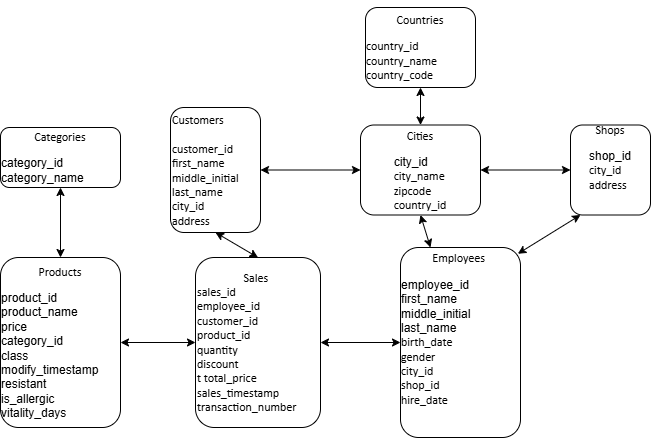

The diagram above was exported from draw.io. Its source (the exported page's mxGraphModel, read from the mxfile embedded in the PNG):
<mxGraphModel dx="858" dy="1522" grid="1" gridSize="10" guides="1" tooltips="1" connect="1" arrows="1" fold="1" page="1" pageScale="1" pageWidth="850" pageHeight="1100" math="0" shadow="0">
  <root>
    <mxCell id="0" />
    <mxCell id="1" parent="0" />
    <mxCell id="E72Ub8_CGLm75IX8o1Ug-1" parent="1" style="rounded=1;whiteSpace=wrap;html=1;align=left;" value="&lt;p class=&quot;MsoNormal&quot;&gt;&lt;/p&gt;&lt;div style=&quot;text-align: center;&quot;&gt;&lt;span style=&quot;background-color: transparent; color: light-dark(rgb(0, 0, 0), rgb(255, 255, 255)); font-family: Calibri;&quot;&gt;Sales &lt;/span&gt;&lt;span style=&quot;background-color: transparent; color: light-dark(rgb(0, 0, 0), rgb(255, 255, 255)); font-family: Calibri;&quot;&gt;&amp;nbsp;&lt;/span&gt;&lt;/div&gt;&lt;span style=&quot;background-color: transparent; color: light-dark(rgb(0, 0, 0), rgb(255, 255, 255)); font-family: Calibri;&quot;&gt;sales_id&lt;/span&gt;&lt;span style=&quot;background-color: transparent; color: light-dark(rgb(0, 0, 0), rgb(255, 255, 255)); font-family: Calibri;&quot;&gt; &lt;br&gt;&lt;/span&gt;&lt;span style=&quot;background-color: transparent; color: light-dark(rgb(0, 0, 0), rgb(255, 255, 255)); font-family: Calibri;&quot;&gt;employee_id&lt;/span&gt;&lt;span style=&quot;background-color: transparent; color: light-dark(rgb(0, 0, 0), rgb(255, 255, 255)); font-family: Calibri;&quot;&gt; &lt;/span&gt;&lt;span style=&quot;background-color: transparent; color: light-dark(rgb(0, 0, 0), rgb(255, 255, 255)); font-family: Calibri;&quot;&gt;customer_id&lt;br&gt;&lt;/span&gt;&lt;span style=&quot;background-color: transparent; color: light-dark(rgb(0, 0, 0), rgb(255, 255, 255)); font-family: Calibri;&quot;&gt; &lt;/span&gt;&lt;span style=&quot;background-color: transparent; color: light-dark(rgb(0, 0, 0), rgb(255, 255, 255)); font-family: Calibri;&quot;&gt;product_id&lt;/span&gt;&lt;span style=&quot;background-color: transparent; color: light-dark(rgb(0, 0, 0), rgb(255, 255, 255)); font-family: Calibri;&quot;&gt; &lt;br&gt;&lt;/span&gt;&lt;span style=&quot;background-color: transparent; color: light-dark(rgb(0, 0, 0), rgb(255, 255, 255)); font-family: Calibri;&quot;&gt;quantity&lt;/span&gt;&lt;span style=&quot;background-color: transparent; color: light-dark(rgb(0, 0, 0), rgb(255, 255, 255)); font-family: Calibri;&quot;&gt; &lt;br&gt;&lt;/span&gt;&lt;span style=&quot;background-color: transparent; color: light-dark(rgb(0, 0, 0), rgb(255, 255, 255)); font-family: Calibri;&quot;&gt;discount&lt;br&gt;t&lt;/span&gt;&lt;span style=&quot;background-color: transparent; color: light-dark(rgb(0, 0, 0), rgb(255, 255, 255)); font-family: Calibri;&quot;&gt; &lt;/span&gt;&lt;span style=&quot;background-color: transparent; color: light-dark(rgb(0, 0, 0), rgb(255, 255, 255)); font-family: Calibri;&quot;&gt;total_price&lt;/span&gt;&lt;span style=&quot;background-color: transparent; color: light-dark(rgb(0, 0, 0), rgb(255, 255, 255)); font-family: Calibri;&quot;&gt; &lt;/span&gt;&lt;span style=&quot;background-color: transparent; color: light-dark(rgb(0, 0, 0), rgb(255, 255, 255)); font-family: Calibri;&quot;&gt;sales_timestamp&lt;/span&gt;&lt;span style=&quot;background-color: transparent; color: light-dark(rgb(0, 0, 0), rgb(255, 255, 255)); font-family: Calibri;&quot;&gt; &lt;/span&gt;&lt;span style=&quot;background-color: transparent; color: light-dark(rgb(0, 0, 0), rgb(255, 255, 255)); font-family: Calibri;&quot;&gt;transaction_number&lt;/span&gt;&lt;p&gt;&lt;/p&gt;" vertex="1">
      <mxGeometry height="170" width="125" x="385" y="180" as="geometry" />
    </mxCell>
    <mxCell id="E72Ub8_CGLm75IX8o1Ug-2" parent="1" style="rounded=1;whiteSpace=wrap;html=1;align=left;" value="&lt;p class=&quot;MsoNormal&quot;&gt;&lt;/p&gt;&lt;div style=&quot;&quot;&gt;&lt;span style=&quot;font-family: Calibri; background-color: transparent; color: light-dark(rgb(0, 0, 0), rgb(255, 255, 255));&quot;&gt;Customers&lt;br&gt;&lt;br&gt;&lt;/span&gt;&lt;span style=&quot;background-color: transparent; color: light-dark(rgb(0, 0, 0), rgb(255, 255, 255)); font-family: Calibri;&quot;&gt;customer_id&lt;/span&gt;&lt;/div&gt;&lt;span style=&quot;background-color: transparent; color: light-dark(rgb(0, 0, 0), rgb(255, 255, 255)); font-family: Calibri;&quot;&gt; &lt;/span&gt;&lt;span style=&quot;background-color: transparent; color: light-dark(rgb(0, 0, 0), rgb(255, 255, 255)); font-family: Calibri;&quot;&gt;first_name&lt;/span&gt;&lt;span style=&quot;background-color: transparent; color: light-dark(rgb(0, 0, 0), rgb(255, 255, 255)); font-family: Calibri;&quot;&gt; &lt;/span&gt;&lt;span style=&quot;background-color: transparent; color: light-dark(rgb(0, 0, 0), rgb(255, 255, 255)); font-family: Calibri;&quot;&gt;middle_initial&lt;/span&gt;&lt;span style=&quot;background-color: transparent; color: light-dark(rgb(0, 0, 0), rgb(255, 255, 255)); font-family: Calibri;&quot;&gt; &lt;/span&gt;&lt;span style=&quot;background-color: transparent; color: light-dark(rgb(0, 0, 0), rgb(255, 255, 255)); font-family: Calibri;&quot;&gt;last_name&lt;/span&gt;&lt;span style=&quot;background-color: transparent; color: light-dark(rgb(0, 0, 0), rgb(255, 255, 255)); font-family: Calibri;&quot;&gt; &lt;br&gt;&lt;/span&gt;&lt;span style=&quot;background-color: transparent; color: light-dark(rgb(0, 0, 0), rgb(255, 255, 255)); font-family: Calibri;&quot;&gt;city_id&lt;/span&gt;&lt;span style=&quot;background-color: transparent; color: light-dark(rgb(0, 0, 0), rgb(255, 255, 255)); font-family: Calibri;&quot;&gt; &lt;br&gt;&lt;/span&gt;&lt;span style=&quot;background-color: transparent; color: light-dark(rgb(0, 0, 0), rgb(255, 255, 255)); font-family: Calibri;&quot;&gt;address&lt;/span&gt;&lt;p&gt;&lt;/p&gt;" vertex="1">
      <mxGeometry height="125" width="90" x="360" y="30" as="geometry" />
    </mxCell>
    <mxCell id="E72Ub8_CGLm75IX8o1Ug-3" parent="1" style="rounded=1;whiteSpace=wrap;html=1;" value="&lt;p class=&quot;MsoNormal&quot;&gt;&lt;span style=&quot;mso-spacerun:'yes';font-family:Calibri;mso-fareast-font-family:SimSun;&lt;br/&gt;mso-bidi-font-family:'Times New Roman';&quot;&gt;Countries&lt;/span&gt;&lt;/p&gt;&lt;p class=&quot;MsoNormal&quot; style=&quot;text-align: left;&quot;&gt;&lt;span style=&quot;mso-spacerun:'yes';font-family:Calibri;mso-fareast-font-family:SimSun;&lt;br/&gt;mso-bidi-font-family:'Times New Roman';&quot;&gt;country_id&lt;/span&gt;&lt;span style=&quot;mso-spacerun:'yes';font-family:Calibri;mso-fareast-font-family:SimSun;&lt;br/&gt;mso-bidi-font-family:'Times New Roman';&quot;&gt; &lt;/span&gt;&lt;span style=&quot;mso-spacerun:'yes';font-family:Calibri;mso-fareast-font-family:SimSun;&lt;br/&gt;mso-bidi-font-family:'Times New Roman';&quot;&gt;country_name&lt;/span&gt;&lt;span style=&quot;mso-spacerun:'yes';font-family:Calibri;mso-fareast-font-family:SimSun;&lt;br/&gt;mso-bidi-font-family:'Times New Roman';&quot;&gt; &lt;/span&gt;&lt;span style=&quot;mso-spacerun:'yes';font-family:Calibri;mso-fareast-font-family:SimSun;&lt;br/&gt;mso-bidi-font-family:'Times New Roman';&quot;&gt;country_code&lt;/span&gt;&lt;span style=&quot;mso-spacerun:'yes';font-family:Calibri;mso-fareast-font-family:SimSun;&lt;br/&gt;mso-bidi-font-family:'Times New Roman';&quot;&gt;&lt;/span&gt;&lt;/p&gt;" vertex="1">
      <mxGeometry height="80" width="110" x="555" y="-70" as="geometry" />
    </mxCell>
    <mxCell id="E72Ub8_CGLm75IX8o1Ug-4" parent="1" style="rounded=1;whiteSpace=wrap;html=1;" value="&lt;p class=&quot;MsoNormal&quot;&gt;&lt;span style=&quot;mso-spacerun:'yes';font-family:Calibri;mso-fareast-font-family:SimSun;&amp;lt;br/&amp;gt;mso-bidi-font-family:'Times New Roman';&quot;&gt;Employees&amp;nbsp;&lt;br&gt;&lt;/span&gt;&lt;/p&gt;&lt;div style=&quot;text-align: left;&quot;&gt;&lt;span style=&quot;background-color: transparent; color: light-dark(rgb(0, 0, 0), rgb(255, 255, 255)); font-family: Helvetica;&quot;&gt;employee_id&lt;/span&gt;&lt;span style=&quot;background-color: transparent; color: light-dark(rgb(0, 0, 0), rgb(255, 255, 255)); font-family: Helvetica;&quot;&gt; &lt;/span&gt;&lt;span style=&quot;background-color: transparent; color: light-dark(rgb(0, 0, 0), rgb(255, 255, 255)); font-family: Helvetica;&quot;&gt;first_name&lt;/span&gt;&lt;span style=&quot;background-color: transparent; color: light-dark(rgb(0, 0, 0), rgb(255, 255, 255)); font-family: Helvetica;&quot;&gt; &lt;/span&gt;&lt;span style=&quot;background-color: transparent; color: light-dark(rgb(0, 0, 0), rgb(255, 255, 255)); font-family: Helvetica;&quot;&gt;middle_initial&lt;/span&gt;&lt;span style=&quot;background-color: transparent; color: light-dark(rgb(0, 0, 0), rgb(255, 255, 255)); font-family: Helvetica;&quot;&gt; &lt;/span&gt;&lt;span style=&quot;background-color: transparent; color: light-dark(rgb(0, 0, 0), rgb(255, 255, 255)); font-family: Helvetica;&quot;&gt;last_name&lt;/span&gt;&lt;/div&gt;&lt;span style=&quot;background-color: transparent; color: light-dark(rgb(0, 0, 0), rgb(255, 255, 255)); font-family: Calibri;&quot;&gt;&lt;div style=&quot;text-align: left;&quot;&gt;&lt;span style=&quot;background-color: transparent; color: light-dark(rgb(0, 0, 0), rgb(255, 255, 255));&quot;&gt;birth_date&lt;/span&gt;&lt;/div&gt;&lt;/span&gt;&lt;span style=&quot;background-color: transparent; color: light-dark(rgb(0, 0, 0), rgb(255, 255, 255)); font-family: Calibri;&quot;&gt;&lt;div style=&quot;text-align: left;&quot;&gt;&lt;span style=&quot;background-color: transparent; color: light-dark(rgb(0, 0, 0), rgb(255, 255, 255));&quot;&gt;gender&lt;/span&gt;&lt;/div&gt;&lt;/span&gt;&lt;span style=&quot;background-color: transparent; color: light-dark(rgb(0, 0, 0), rgb(255, 255, 255)); font-family: Calibri;&quot;&gt;&lt;div style=&quot;text-align: left;&quot;&gt;&lt;span style=&quot;background-color: transparent; color: light-dark(rgb(0, 0, 0), rgb(255, 255, 255));&quot;&gt;city_id&lt;/span&gt;&lt;/div&gt;&lt;/span&gt;&lt;span style=&quot;background-color: transparent; color: light-dark(rgb(0, 0, 0), rgb(255, 255, 255)); font-family: Calibri;&quot;&gt;&lt;div style=&quot;text-align: left;&quot;&gt;&lt;span style=&quot;background-color: transparent; color: light-dark(rgb(0, 0, 0), rgb(255, 255, 255));&quot;&gt;shop_id&lt;/span&gt;&lt;/div&gt;&lt;/span&gt;&lt;span style=&quot;background-color: transparent; color: light-dark(rgb(0, 0, 0), rgb(255, 255, 255)); font-family: Calibri;&quot;&gt;&lt;div style=&quot;text-align: left;&quot;&gt;&lt;span style=&quot;background-color: transparent; color: light-dark(rgb(0, 0, 0), rgb(255, 255, 255));&quot;&gt;hire_date&lt;/span&gt;&lt;/div&gt;&lt;/span&gt;&lt;p&gt;&lt;/p&gt;&lt;p&gt;&lt;/p&gt;&lt;p class=&quot;MsoNormal&quot;&gt;&lt;span style=&quot;mso-spacerun:'yes';font-family:Calibri;mso-fareast-font-family:SimSun;&amp;lt;br/&amp;gt;mso-bidi-font-family:'Times New Roman';&quot;&gt;&amp;nbsp;&lt;/span&gt;&lt;/p&gt;" vertex="1">
      <mxGeometry height="190" width="120" x="590" y="170" as="geometry" />
    </mxCell>
    <mxCell id="E72Ub8_CGLm75IX8o1Ug-5" parent="1" style="rounded=1;whiteSpace=wrap;html=1;" value="&lt;p class=&quot;MsoNormal&quot;&gt;&lt;span style=&quot;mso-spacerun:'yes';font-family:Calibri;mso-fareast-font-family:SimSun;&amp;lt;br/&amp;gt;mso-bidi-font-family:'Times New Roman';&quot;&gt;Products&lt;/span&gt;&lt;span style=&quot;mso-spacerun:'yes';font-family:Calibri;mso-fareast-font-family:SimSun;&amp;lt;br/&amp;gt;mso-bidi-font-family:'Times New Roman';&quot;&gt;&lt;br&gt;&lt;/span&gt;&lt;/p&gt;&lt;div style=&quot;text-align: left;&quot;&gt;&lt;span style=&quot;background-color: transparent; color: light-dark(rgb(0, 0, 0), rgb(255, 255, 255));&quot;&gt;product_id&lt;/span&gt;&lt;span style=&quot;background-color: transparent; color: light-dark(rgb(0, 0, 0), rgb(255, 255, 255));&quot;&gt; &lt;/span&gt;&lt;span style=&quot;background-color: transparent; color: light-dark(rgb(0, 0, 0), rgb(255, 255, 255));&quot;&gt;product_name&lt;/span&gt;&lt;span style=&quot;background-color: transparent; color: light-dark(rgb(0, 0, 0), rgb(255, 255, 255));&quot;&gt; &lt;br&gt;&lt;/span&gt;&lt;span style=&quot;background-color: transparent; color: light-dark(rgb(0, 0, 0), rgb(255, 255, 255));&quot;&gt;price&lt;br&gt;&lt;/span&gt;&lt;span style=&quot;background-color: transparent; color: light-dark(rgb(0, 0, 0), rgb(255, 255, 255));&quot;&gt; &lt;/span&gt;&lt;span style=&quot;background-color: transparent; color: light-dark(rgb(0, 0, 0), rgb(255, 255, 255));&quot;&gt;category_id&lt;br&gt;&lt;/span&gt;&lt;span style=&quot;background-color: transparent; color: light-dark(rgb(0, 0, 0), rgb(255, 255, 255));&quot;&gt; &lt;/span&gt;&lt;span style=&quot;background-color: transparent; color: light-dark(rgb(0, 0, 0), rgb(255, 255, 255));&quot;&gt;class&lt;/span&gt;&lt;span style=&quot;background-color: transparent; color: light-dark(rgb(0, 0, 0), rgb(255, 255, 255));&quot;&gt; &lt;/span&gt;&lt;span style=&quot;background-color: transparent; color: light-dark(rgb(0, 0, 0), rgb(255, 255, 255));&quot;&gt;modify_timestamp&lt;/span&gt;&lt;span style=&quot;background-color: transparent; color: light-dark(rgb(0, 0, 0), rgb(255, 255, 255));&quot;&gt; &lt;/span&gt;&lt;span style=&quot;background-color: transparent; color: light-dark(rgb(0, 0, 0), rgb(255, 255, 255));&quot;&gt;resistant&lt;/span&gt;&lt;span style=&quot;background-color: transparent; color: light-dark(rgb(0, 0, 0), rgb(255, 255, 255));&quot;&gt; &lt;br&gt;&lt;/span&gt;&lt;span style=&quot;background-color: transparent; color: light-dark(rgb(0, 0, 0), rgb(255, 255, 255));&quot;&gt;is_allergic&lt;br&gt;&lt;/span&gt;&lt;span style=&quot;background-color: transparent; color: light-dark(rgb(0, 0, 0), rgb(255, 255, 255));&quot;&gt;vitality_days&lt;/span&gt;&lt;/div&gt;&lt;p&gt;&lt;/p&gt;" vertex="1">
      <mxGeometry height="170" width="120" x="190" y="180" as="geometry" />
    </mxCell>
    <mxCell id="E72Ub8_CGLm75IX8o1Ug-6" parent="1" style="rounded=1;whiteSpace=wrap;html=1;" value="&lt;p class=&quot;MsoNormal&quot;&gt;&lt;span style=&quot;mso-spacerun:'yes';font-family:Calibri;mso-fareast-font-family:SimSun;&amp;lt;br/&amp;gt;mso-bidi-font-family:'Times New Roman';&quot;&gt;Cities&lt;br&gt;&lt;/span&gt;&lt;/p&gt;&lt;div style=&quot;text-align: left;&quot;&gt;&lt;span style=&quot;background-color: transparent; color: light-dark(rgb(0, 0, 0), rgb(255, 255, 255));&quot;&gt;city_id&lt;/span&gt;&lt;/div&gt;&lt;span style=&quot;background-color: transparent; color: light-dark(rgb(0, 0, 0), rgb(255, 255, 255)); font-family: Calibri;&quot;&gt;&lt;div style=&quot;text-align: left;&quot;&gt;&lt;span style=&quot;background-color: transparent; color: light-dark(rgb(0, 0, 0), rgb(255, 255, 255));&quot;&gt;city_name&lt;/span&gt;&lt;/div&gt; &lt;/span&gt;&lt;span style=&quot;background-color: transparent; color: light-dark(rgb(0, 0, 0), rgb(255, 255, 255)); font-family: Calibri;&quot;&gt;&lt;div style=&quot;text-align: left;&quot;&gt;&lt;span style=&quot;background-color: transparent; color: light-dark(rgb(0, 0, 0), rgb(255, 255, 255));&quot;&gt;zipcode&lt;/span&gt;&lt;/div&gt;&lt;/span&gt;&lt;span style=&quot;background-color: transparent; color: light-dark(rgb(0, 0, 0), rgb(255, 255, 255)); font-family: Calibri;&quot;&gt;&lt;div style=&quot;text-align: left;&quot;&gt;&lt;span style=&quot;background-color: transparent; color: light-dark(rgb(0, 0, 0), rgb(255, 255, 255));&quot;&gt;country_id&lt;/span&gt;&lt;/div&gt; &lt;/span&gt;&lt;p&gt;&lt;/p&gt;" vertex="1">
      <mxGeometry height="90" width="120" x="550" y="47.5" as="geometry" />
    </mxCell>
    <mxCell id="E72Ub8_CGLm75IX8o1Ug-7" parent="1" style="rounded=1;whiteSpace=wrap;html=1;" value="&lt;p class=&quot;MsoNormal&quot;&gt;&lt;span style=&quot;mso-spacerun:'yes';font-family:Calibri;mso-fareast-font-family:SimSun;&amp;lt;br/&amp;gt;mso-bidi-font-family:'Times New Roman';&quot;&gt;Categories&lt;br&gt;&lt;/span&gt;&lt;/p&gt;&lt;div style=&quot;text-align: left;&quot;&gt;&lt;span style=&quot;background-color: transparent; color: light-dark(rgb(0, 0, 0), rgb(255, 255, 255)); font-family: Helvetica;&quot;&gt;category_id&lt;/span&gt;&lt;span style=&quot;background-color: transparent; color: light-dark(rgb(0, 0, 0), rgb(255, 255, 255)); font-family: Helvetica;&quot;&gt; &lt;/span&gt;&lt;span style=&quot;background-color: transparent; color: light-dark(rgb(0, 0, 0), rgb(255, 255, 255)); font-family: Helvetica;&quot;&gt;category_name&lt;/span&gt;&lt;/div&gt;&lt;p&gt;&lt;/p&gt;&lt;span style=&quot;mso-spacerun:'yes';font-family:Calibri;mso-fareast-font-family:SimSun;&amp;lt;br/&amp;gt;mso-bidi-font-family:'Times New Roman';&quot;&gt;&lt;/span&gt;&lt;p&gt;&lt;/p&gt;" vertex="1">
      <mxGeometry height="60" width="120" x="190" y="50" as="geometry" />
    </mxCell>
    <mxCell id="E72Ub8_CGLm75IX8o1Ug-10" parent="1" style="rounded=1;whiteSpace=wrap;html=1;" value="&lt;p class=&quot;MsoNormal&quot;&gt;&lt;span style=&quot;mso-spacerun:'yes';font-family:Calibri;mso-fareast-font-family:SimSun;&amp;lt;br/&amp;gt;mso-bidi-font-family:'Times New Roman';&quot;&gt;Shops&lt;/span&gt;&lt;span style=&quot;mso-spacerun:'yes';font-family:Calibri;mso-fareast-font-family:SimSun;&amp;lt;br/&amp;gt;mso-bidi-font-family:'Times New Roman';&quot;&gt;&lt;br&gt;&lt;/span&gt;&lt;/p&gt;&lt;div style=&quot;text-align: left;&quot;&gt;&lt;span style=&quot;background-color: transparent; color: light-dark(rgb(0, 0, 0), rgb(255, 255, 255));&quot;&gt;shop_id&lt;/span&gt;&lt;/div&gt;&lt;span style=&quot;mso-spacerun:'yes';font-family:Calibri;mso-fareast-font-family:SimSun;&amp;lt;br/&amp;gt;mso-bidi-font-family:'Times New Roman';&quot;&gt;&lt;div style=&quot;text-align: left;&quot;&gt;&lt;span style=&quot;background-color: transparent; color: light-dark(rgb(0, 0, 0), rgb(255, 255, 255));&quot;&gt;city_id&lt;/span&gt;&lt;/div&gt;&lt;/span&gt;&lt;span style=&quot;mso-spacerun:'yes';font-family:Calibri;mso-fareast-font-family:SimSun;&amp;lt;br/&amp;gt;mso-bidi-font-family:'Times New Roman';&quot;&gt;&lt;div style=&quot;text-align: left;&quot;&gt;&lt;span style=&quot;background-color: transparent; color: light-dark(rgb(0, 0, 0), rgb(255, 255, 255));&quot;&gt;address&lt;/span&gt;&lt;/div&gt; &lt;/span&gt;&lt;span style=&quot;mso-spacerun:'yes';font-family:Calibri;mso-fareast-font-family:SimSun;&amp;lt;br/&amp;gt;mso-bidi-font-family:'Times New Roman';&quot;&gt;&lt;/span&gt;&lt;p&gt;&lt;/p&gt;&lt;p class=&quot;MsoNormal&quot;&gt;&lt;span style=&quot;mso-spacerun:'yes';font-family:Calibri;mso-fareast-font-family:SimSun;&amp;lt;br/&amp;gt;mso-bidi-font-family:'Times New Roman';&quot;&gt;&amp;nbsp;&lt;/span&gt;&lt;/p&gt;" vertex="1">
      <mxGeometry height="90" width="80" x="760" y="47.5" as="geometry" />
    </mxCell>
    <mxCell id="E72Ub8_CGLm75IX8o1Ug-24" edge="1" parent="1" source="E72Ub8_CGLm75IX8o1Ug-5" style="endArrow=classic;startArrow=classic;html=1;rounded=0;exitX=1;exitY=0.5;exitDx=0;exitDy=0;entryX=0;entryY=0.5;entryDx=0;entryDy=0;" target="E72Ub8_CGLm75IX8o1Ug-1" value="">
      <mxGeometry height="50" relative="1" width="50" as="geometry">
        <mxPoint x="450" y="190" as="sourcePoint" />
        <mxPoint x="500" y="140" as="targetPoint" />
      </mxGeometry>
    </mxCell>
    <mxCell id="E72Ub8_CGLm75IX8o1Ug-27" edge="1" parent="1" source="E72Ub8_CGLm75IX8o1Ug-4" style="endArrow=classic;startArrow=classic;html=1;rounded=0;exitX=0;exitY=0.5;exitDx=0;exitDy=0;entryX=1;entryY=0.5;entryDx=0;entryDy=0;" target="E72Ub8_CGLm75IX8o1Ug-1" value="">
      <mxGeometry height="50" relative="1" width="50" as="geometry">
        <mxPoint x="450" y="340" as="sourcePoint" />
        <mxPoint x="500" y="290" as="targetPoint" />
      </mxGeometry>
    </mxCell>
    <mxCell id="E72Ub8_CGLm75IX8o1Ug-28" edge="1" parent="1" source="E72Ub8_CGLm75IX8o1Ug-6" style="endArrow=classic;startArrow=classic;html=1;rounded=0;entryX=0;entryY=0.5;entryDx=0;entryDy=0;exitX=1;exitY=0.5;exitDx=0;exitDy=0;" target="E72Ub8_CGLm75IX8o1Ug-10" value="">
      <mxGeometry height="50" relative="1" width="50" as="geometry">
        <mxPoint x="710" y="265" as="sourcePoint" />
        <mxPoint x="500" y="420" as="targetPoint" />
      </mxGeometry>
    </mxCell>
    <mxCell id="E72Ub8_CGLm75IX8o1Ug-29" edge="1" parent="1" source="E72Ub8_CGLm75IX8o1Ug-1" style="endArrow=classic;startArrow=classic;html=1;rounded=0;entryX=0.5;entryY=1;entryDx=0;entryDy=0;exitX=0.5;exitY=0;exitDx=0;exitDy=0;" target="E72Ub8_CGLm75IX8o1Ug-2" value="">
      <mxGeometry height="50" relative="1" width="50" as="geometry">
        <mxPoint x="450" y="340" as="sourcePoint" />
        <mxPoint x="500" y="290" as="targetPoint" />
      </mxGeometry>
    </mxCell>
    <mxCell id="E72Ub8_CGLm75IX8o1Ug-30" edge="1" parent="1" source="E72Ub8_CGLm75IX8o1Ug-5" style="endArrow=classic;startArrow=classic;html=1;rounded=0;exitX=0.5;exitY=0;exitDx=0;exitDy=0;" target="E72Ub8_CGLm75IX8o1Ug-7" value="">
      <mxGeometry height="50" relative="1" width="50" as="geometry">
        <mxPoint x="450" y="200" as="sourcePoint" />
        <mxPoint x="500" y="150" as="targetPoint" />
      </mxGeometry>
    </mxCell>
    <mxCell id="E72Ub8_CGLm75IX8o1Ug-31" edge="1" parent="1" source="E72Ub8_CGLm75IX8o1Ug-6" style="endArrow=classic;startArrow=classic;html=1;rounded=0;exitX=0;exitY=0.5;exitDx=0;exitDy=0;entryX=1;entryY=0.5;entryDx=0;entryDy=0;" target="E72Ub8_CGLm75IX8o1Ug-2" value="">
      <mxGeometry height="50" relative="1" width="50" as="geometry">
        <mxPoint x="450" y="200" as="sourcePoint" />
        <mxPoint x="500" y="150" as="targetPoint" />
      </mxGeometry>
    </mxCell>
    <mxCell id="E72Ub8_CGLm75IX8o1Ug-32" edge="1" parent="1" source="E72Ub8_CGLm75IX8o1Ug-6" style="endArrow=classic;startArrow=classic;html=1;rounded=0;exitX=0.5;exitY=0;exitDx=0;exitDy=0;" target="E72Ub8_CGLm75IX8o1Ug-3" value="">
      <mxGeometry height="50" relative="1" width="50" as="geometry">
        <mxPoint x="530" y="200" as="sourcePoint" />
        <mxPoint x="580" y="150" as="targetPoint" />
      </mxGeometry>
    </mxCell>
    <mxCell id="E72Ub8_CGLm75IX8o1Ug-33" edge="1" parent="1" source="E72Ub8_CGLm75IX8o1Ug-4" style="endArrow=classic;startArrow=classic;html=1;rounded=0;entryX=0.5;entryY=1;entryDx=0;entryDy=0;exitX=0.25;exitY=0;exitDx=0;exitDy=0;" target="E72Ub8_CGLm75IX8o1Ug-6" value="">
      <mxGeometry height="50" relative="1" width="50" as="geometry">
        <mxPoint x="530" y="200" as="sourcePoint" />
        <mxPoint x="580" y="150" as="targetPoint" />
      </mxGeometry>
    </mxCell>
    <mxCell id="E72Ub8_CGLm75IX8o1Ug-36" edge="1" parent="1" source="E72Ub8_CGLm75IX8o1Ug-4" style="endArrow=classic;startArrow=classic;html=1;rounded=0;exitX=0.978;exitY=0.033;exitDx=0;exitDy=0;exitPerimeter=0;" value="">
      <mxGeometry height="50" relative="1" width="50" as="geometry">
        <mxPoint x="720" y="187.5" as="sourcePoint" />
        <mxPoint x="770" y="137.5" as="targetPoint" />
      </mxGeometry>
    </mxCell>
  </root>
</mxGraphModel>